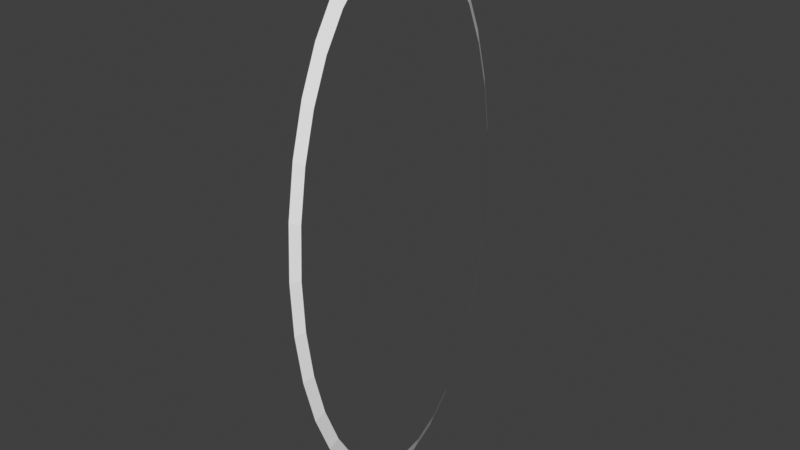 # Source: portalring.blend  (saved by Blender 3.0.42; exported with 4.5.12 LTS)
import bpy
from mathutils import Matrix  # noqa: F401  (used for matrix-valued properties, if any)

bpy.ops.wm.read_factory_settings(use_empty=True)
scene = bpy.context.scene
scene.name = 'Scene'

# ---- world
world_world = bpy.data.worlds.new('World'); scene.world = world_world
world_world.use_nodes = True; world_world.node_tree.nodes.clear()
_N = world_world.node_tree.nodes; _L = world_world.node_tree.links
n0 = _N.new('ShaderNodeOutputWorld'); n0.name = 'World Output'; n0.location = (300, 300)
n1 = _N.new('ShaderNodeBackground'); n1.name = 'Background'; n1.location = (10, 300)
n1.inputs[0].default_value = (0.05088, 0.05088, 0.05088, 1.0)
_L.new(n1.outputs[0], n0.inputs[0])
n0.is_active_output = True
world_world.color = (0.05088, 0.05088, 0.05088)
world_world.use_sun_shadow = False
world_world.sun_shadow_jitter_overblur = 0.0

# ---- meshes
me_circle = bpy.data.meshes.new('Circle')
me_circle.from_pydata([(4.167e-09, 0.5175, -3.214e-17), (-0.2019, 0.5076, -3.214e-17), (-0.3961, 0.4782, -3.214e-17), (-0.5751, 0.4303, -3.214e-17), (-0.7319, 0.366, -3.214e-17), (-0.8606, 0.2875, -3.214e-17), (-0.9563, 0.1981, -3.214e-17), (-1.015, 0.101, -3.214e-17), (-1.035, 1.756e-07, -3.214e-17), (-1.015, -0.101, -3.214e-17), (-0.9563, -0.1981, -3.214e-17), (-0.8606, -0.2875, -3.214e-17), (-0.7319, -0.366, -3.214e-17), (-0.5751, -0.4303, -3.214e-17), (-0.3961, -0.4782, -3.214e-17), (-0.2019, -0.5076, -3.214e-17), (3.414e-07, -0.5175, -3.214e-17), (0.2019, -0.5076, -3.214e-17), (0.3961, -0.4782, -3.214e-17), (0.5751, -0.4303, -3.214e-17), (0.7319, -0.366, -3.214e-17), (0.8606, -0.2875, -3.214e-17), (0.9563, -0.1981, -3.214e-17), (1.015, -0.101, -3.214e-17), (1.035, 6.362e-07, -3.214e-17), (1.015, 0.101, -3.214e-17), (0.9563, 0.1981, -3.214e-17), (0.8606, 0.2875, -3.214e-17), (0.7319, 0.366, -3.214e-17), (0.5751, 0.4303, -3.214e-17), (0.3961, 0.4782, -3.214e-17), (0.2019, 0.5076, -3.214e-17), (-3.1e-09, 0.4868, 0.02285), (-0.1899, 0.4774, 0.02285), (-0.3725, 0.4497, 0.02285), (-0.5409, 0.4047, 0.02285), (-0.6884, 0.3442, 0.02285), (-0.8094, 0.2704, 0.02285), (-0.8994, 0.1863, 0.02285), (-0.9548, 0.09496, 0.02285), (-0.9735, 1.838e-07, 0.02285), (-0.9548, -0.09496, 0.02285), (-0.8994, -0.1863, 0.02285), (-0.8094, -0.2704, 0.02285), (-0.6884, -0.3442, 0.02285), (-0.5409, -0.4047, 0.02285), (-0.3725, -0.4497, 0.02285), (-0.1899, -0.4774, 0.02285), (3.141e-07, -0.4868, 0.02285), (0.1899, -0.4774, 0.02285), (0.3725, -0.4497, 0.02285), (0.5409, -0.4047, 0.02285), (0.6884, -0.3442, 0.02285), (0.8094, -0.2704, 0.02285), (0.8994, -0.1863, 0.02285), (0.9548, -0.09496, 0.02285), (0.9735, 6.17e-07, 0.02285), (0.9548, 0.09496, 0.02285), (0.8994, 0.1863, 0.02285), (0.8094, 0.2704, 0.02285), (0.6884, 0.3442, 0.02285), (0.5409, 0.4047, 0.02285), (0.3725, 0.4497, 0.02285), (0.1899, 0.4774, 0.02285)], [], [(6, 7, 39, 38), (20, 21, 53, 52), (7, 8, 40, 39), (21, 22, 54, 53), (8, 9, 41, 40), (22, 23, 55, 54), (9, 10, 42, 41), (23, 24, 56, 55), (10, 11, 43, 42), (24, 25, 57, 56), (11, 12, 44, 43), (25, 26, 58, 57), (12, 13, 45, 44), (26, 27, 59, 58), (13, 14, 46, 45), (0, 1, 33, 32), (27, 28, 60, 59), (14, 15, 47, 46), (1, 2, 34, 33), (28, 29, 61, 60), (15, 16, 48, 47), (2, 3, 35, 34), (29, 30, 62, 61), (16, 17, 49, 48), (3, 4, 36, 35), (30, 31, 63, 62), (17, 18, 50, 49), (4, 5, 37, 36), (31, 0, 32, 63), (18, 19, 51, 50), (5, 6, 38, 37), (19, 20, 52, 51)])
_uv = me_circle.uv_layers.new(name='UVMap')
_uv.uv.foreach_set('vector', [0.4271, 0.03341, 0.4754, 0.007275, 0.4754, 0.007275, 0.4271, 0.03341, 0.6594, 0.8622, 0.6184, 0.9225, 0.6184, 0.9225, 0.6594, 0.8622, 0.4754, 0.007275, 0.5247, 7.07e-05, 0.5247, 7.07e-05, 0.4754, 0.007275, 0.6184, 0.9225, 0.5729, 0.9666, 0.5729, 0.9666, 0.6184, 0.9225, 0.5247, 7.07e-05, 0.5729, 0.01208, 0.5729, 0.01208, 0.5247, 7.07e-05, 0.5729, 0.9666, 0.5247, 0.9927, 0.5247, 0.9927, 0.5729, 0.9666, 0.5729, 0.01208, 0.6184, 0.04284, 0.6184, 0.04284, 0.5729, 0.01208, 0.5247, 0.9927, 0.4754, 0.9999, 0.4754, 0.9999, 0.5247, 0.9927, 0.6184, 0.04284, 0.6594, 0.09116, 0.6594, 0.09116, 0.6184, 0.04284, 0.4754, 0.9999, 0.4271, 0.9879, 0.4271, 0.9879, 0.4754, 0.9999, 0.6594, 0.09116, 0.6942, 0.1552, 0.6942, 0.1552, 0.6594, 0.09116, 0.4271, 0.9879, 0.3816, 0.9572, 0.3816, 0.9572, 0.4271, 0.9879, 0.6942, 0.1552, 0.7216, 0.2325, 0.7216, 0.2325, 0.6942, 0.1552, 0.3816, 0.9572, 0.3407, 0.9088, 0.3407, 0.9088, 0.3816, 0.9572, 0.7216, 0.2325, 0.7404, 0.3201, 0.7404, 0.3201, 0.7216, 0.2325, 0.2501, 0.4877, 0.2597, 0.3904, 0.2597, 0.3904, 0.2501, 0.4877, 0.3407, 0.9088, 0.3059, 0.8448, 0.3059, 0.8448, 0.3407, 0.9088, 0.7404, 0.3201, 0.75, 0.4145, 0.75, 0.4145, 0.7404, 0.3201, 0.2597, 0.3904, 0.2785, 0.2973, 0.2785, 0.2973, 0.2597, 0.3904, 0.3059, 0.8448, 0.2785, 0.7675, 0.2785, 0.7675, 0.3059, 0.8448, 0.75, 0.4145, 0.75, 0.5123, 0.75, 0.5123, 0.75, 0.4145, 0.2785, 0.2973, 0.3059, 0.212, 0.3059, 0.212, 0.2785, 0.2973, 0.2785, 0.7675, 0.2597, 0.6799, 0.2597, 0.6799, 0.2785, 0.7675, 0.75, 0.5123, 0.7404, 0.6096, 0.7404, 0.6096, 0.75, 0.5123, 0.3059, 0.212, 0.3407, 0.1378, 0.3407, 0.1378, 0.3059, 0.212, 0.2597, 0.6799, 0.2501, 0.5855, 0.2501, 0.5855, 0.2597, 0.6799, 0.7404, 0.6096, 0.7216, 0.7027, 0.7216, 0.7027, 0.7404, 0.6096, 0.3407, 0.1378, 0.3816, 0.07749, 0.3816, 0.07749, 0.3407, 0.1378, 0.2501, 0.5855, 0.2501, 0.4877, 0.2501, 0.4877, 0.2501, 0.5855, 0.7216, 0.7027, 0.6942, 0.788, 0.6942, 0.788, 0.7216, 0.7027, 0.3816, 0.07749, 0.4271, 0.03341, 0.4271, 0.03341, 0.3816, 0.07749, 0.6942, 0.788, 0.6594, 0.8622, 0.6594, 0.8622, 0.6942, 0.788])
me_circle.use_remesh_fix_poles = True
me_circle.use_remesh_preserve_attributes = False
me_circle.use_mirror_vertex_groups = False
me_circle.update()

# ---- objects
ob_circle = bpy.data.objects.new('Circle', me_circle)

# ---- transforms, parenting, visibility, modifiers, constraints
ob_circle.location = (0.0, 0.0, 0.0)
ob_circle.rotation_euler = (-0.0, 1.571, 0.0)
ob_circle.lineart.crease_threshold = 0.0

# ---- collection membership
scene.collection.objects.link(ob_circle)

# ---- scene / render settings (as saved in the file)
scene.frame_start = 1; scene.frame_end = 250; scene.frame_set(1)
scene.render.engine = 'BLENDER_EEVEE_NEXT'
scene.cycles.use_denoising = False
scene.cycles.samples = 128
scene.cycles.sampling_pattern = 'TABULATED_SOBOL'
scene.cycles.use_adaptive_sampling = False
scene.cycles.use_light_tree = False
scene.view_settings.view_transform = 'Standard'
bpy.context.view_layer.update()

# ---- added for rendering (the .blend has no active camera and no usable light): camera, sun
cam_auto = bpy.data.cameras.new('AutoCamera')
cam_auto.lens = 50.0
cam_auto.sensor_width = 36.0
cam_auto.clip_end = 1000.0
ob_auto_camera = bpy.data.objects.new('AutoCamera', cam_auto)
scene.collection.objects.link(ob_auto_camera)
ob_auto_camera.location = (2.153, -2.56989, 1.71326)
ob_auto_camera.rotation_euler = (1.09748, -7.21219e-08, 0.694738)
scene.camera = ob_auto_camera
light_auto_sun = bpy.data.lights.new('AutoSun', 'SUN')
light_auto_sun.energy = 3.0
light_auto_sun.angle = 0.0523599
ob_auto_sun = bpy.data.objects.new('AutoSun', light_auto_sun)
scene.collection.objects.link(ob_auto_sun)
ob_auto_sun.rotation_euler = (0.872665, 0.174533, 0.523599)
bpy.context.view_layer.update()
